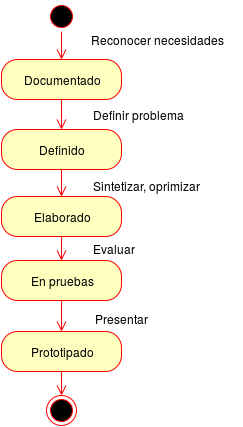

The diagram above was exported from draw.io. Its source (the exported page's mxGraphModel, read from the mxfile embedded in the PNG):
<mxGraphModel dx="1114" dy="628" grid="1" gridSize="10" guides="1" tooltips="1" connect="1" arrows="1" fold="1" page="1" pageScale="1" pageWidth="826" pageHeight="1169" background="#ffffff" math="0" shadow="0">
  <root>
    <mxCell id="0" />
    <mxCell id="1" parent="0" />
    <mxCell id="35fb48961635d12f-1" value="" style="ellipse;html=1;shape=startState;fillColor=#000000;strokeColor=#ff0000;" vertex="1" parent="1">
      <mxGeometry x="140" y="40" width="30" height="30" as="geometry" />
    </mxCell>
    <mxCell id="35fb48961635d12f-2" value="" style="edgeStyle=orthogonalEdgeStyle;html=1;verticalAlign=bottom;endArrow=open;endSize=8;strokeColor=#ff0000;entryX=0.5;entryY=0;" edge="1" source="35fb48961635d12f-1" parent="1" target="35fb48961635d12f-3">
      <mxGeometry relative="1" as="geometry">
        <mxPoint x="170" y="110" as="targetPoint" />
        <Array as="points" />
      </mxGeometry>
    </mxCell>
    <mxCell id="35fb48961635d12f-3" value="Documentado" style="rounded=1;whiteSpace=wrap;html=1;arcSize=40;fillColor=#ffffc0;strokeColor=#ff0000;" vertex="1" parent="1">
      <mxGeometry x="95" y="98" width="120" height="40" as="geometry" />
    </mxCell>
    <mxCell id="35fb48961635d12f-4" value="" style="edgeStyle=orthogonalEdgeStyle;html=1;verticalAlign=bottom;endArrow=open;endSize=8;strokeColor=#ff0000;entryX=0.5;entryY=0;" edge="1" source="35fb48961635d12f-3" parent="1" target="35fb48961635d12f-5">
      <mxGeometry relative="1" as="geometry">
        <mxPoint x="160" y="200" as="targetPoint" />
        <Array as="points" />
      </mxGeometry>
    </mxCell>
    <mxCell id="35fb48961635d12f-5" value="Definido" style="rounded=1;whiteSpace=wrap;html=1;arcSize=40;fillColor=#ffffc0;strokeColor=#ff0000;" vertex="1" parent="1">
      <mxGeometry x="95" y="168" width="120" height="40" as="geometry" />
    </mxCell>
    <mxCell id="35fb48961635d12f-6" value="" style="edgeStyle=orthogonalEdgeStyle;html=1;verticalAlign=bottom;endArrow=open;endSize=8;strokeColor=#ff0000;entryX=0.5;entryY=0;" edge="1" source="35fb48961635d12f-5" parent="1" target="35fb48961635d12f-7">
      <mxGeometry relative="1" as="geometry">
        <mxPoint x="155" y="240" as="targetPoint" />
        <Array as="points" />
      </mxGeometry>
    </mxCell>
    <mxCell id="35fb48961635d12f-7" value="Elaborado" style="rounded=1;whiteSpace=wrap;html=1;arcSize=40;fillColor=#ffffc0;strokeColor=#ff0000;" vertex="1" parent="1">
      <mxGeometry x="95" y="235" width="120" height="40" as="geometry" />
    </mxCell>
    <mxCell id="35fb48961635d12f-8" value="" style="edgeStyle=orthogonalEdgeStyle;html=1;verticalAlign=bottom;endArrow=open;endSize=8;strokeColor=#ff0000;entryX=0.5;entryY=0;" edge="1" source="35fb48961635d12f-7" parent="1" target="35fb48961635d12f-9">
      <mxGeometry relative="1" as="geometry">
        <mxPoint x="350" y="280" as="targetPoint" />
        <Array as="points" />
      </mxGeometry>
    </mxCell>
    <mxCell id="35fb48961635d12f-9" value="En pruebas&lt;br&gt;" style="rounded=1;whiteSpace=wrap;html=1;arcSize=40;fillColor=#ffffc0;strokeColor=#ff0000;" vertex="1" parent="1">
      <mxGeometry x="95" y="299" width="120" height="40" as="geometry" />
    </mxCell>
    <mxCell id="35fb48961635d12f-10" value="" style="edgeStyle=orthogonalEdgeStyle;html=1;verticalAlign=bottom;endArrow=open;endSize=8;strokeColor=#ff0000;entryX=0.5;entryY=0;" edge="1" source="35fb48961635d12f-9" parent="1" target="35fb48961635d12f-11">
      <mxGeometry relative="1" as="geometry">
        <mxPoint x="155" y="399" as="targetPoint" />
        <Array as="points" />
      </mxGeometry>
    </mxCell>
    <mxCell id="35fb48961635d12f-11" value="Prototipado" style="rounded=1;whiteSpace=wrap;html=1;arcSize=40;fillColor=#ffffc0;strokeColor=#ff0000;" vertex="1" parent="1">
      <mxGeometry x="95" y="370" width="120" height="40" as="geometry" />
    </mxCell>
    <mxCell id="35fb48961635d12f-12" value="" style="edgeStyle=orthogonalEdgeStyle;html=1;verticalAlign=bottom;endArrow=open;endSize=8;strokeColor=#ff0000;entryX=0.5;entryY=0;" edge="1" source="35fb48961635d12f-11" parent="1" target="35fb48961635d12f-13">
      <mxGeometry relative="1" as="geometry">
        <mxPoint x="155" y="430" as="targetPoint" />
        <Array as="points" />
      </mxGeometry>
    </mxCell>
    <mxCell id="35fb48961635d12f-13" value="" style="ellipse;html=1;shape=endState;fillColor=#000000;strokeColor=#ff0000;" vertex="1" parent="1">
      <mxGeometry x="140" y="434" width="30" height="30" as="geometry" />
    </mxCell>
    <mxCell id="35fb48961635d12f-14" value="Reconocer necesidades&lt;br&gt;" style="text;html=1;resizable=0;points=[];autosize=1;align=left;verticalAlign=top;spacingTop=-4;" vertex="1" parent="1">
      <mxGeometry x="185" y="71" width="150" height="20" as="geometry" />
    </mxCell>
    <mxCell id="35fb48961635d12f-15" value="Definir problema&lt;br&gt;" style="text;html=1;resizable=0;points=[];autosize=1;align=left;verticalAlign=top;spacingTop=-4;" vertex="1" parent="1">
      <mxGeometry x="187" y="146" width="110" height="20" as="geometry" />
    </mxCell>
    <mxCell id="35fb48961635d12f-16" value="Sintetizar, oprimizar&lt;br&gt;" style="text;html=1;resizable=0;points=[];autosize=1;align=left;verticalAlign=top;spacingTop=-4;" vertex="1" parent="1">
      <mxGeometry x="187" y="217" width="120" height="20" as="geometry" />
    </mxCell>
    <mxCell id="35fb48961635d12f-17" value="Evaluar" style="text;html=1;resizable=0;points=[];autosize=1;align=left;verticalAlign=top;spacingTop=-4;" vertex="1" parent="1">
      <mxGeometry x="187" y="280" width="60" height="20" as="geometry" />
    </mxCell>
    <mxCell id="35fb48961635d12f-18" value="Presentar" style="text;html=1;resizable=0;points=[];autosize=1;align=left;verticalAlign=top;spacingTop=-4;" vertex="1" parent="1">
      <mxGeometry x="189" y="350" width="70" height="20" as="geometry" />
    </mxCell>
  </root>
</mxGraphModel>